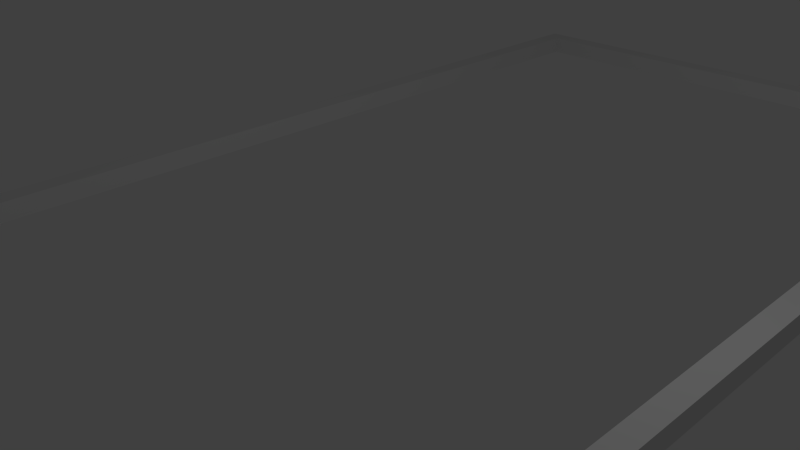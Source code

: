 # Source: mapborder2.blend  (saved by Blender 2.74.0; exported with 4.5.12 LTS)
import bpy
from mathutils import Matrix  # noqa: F401  (used for matrix-valued properties, if any)

bpy.ops.wm.read_factory_settings(use_empty=True)
scene = bpy.context.scene
scene.name = 'Scene'

# ---- collections
col_collection_1 = bpy.data.collections.new('Collection 1'); scene.collection.children.link(col_collection_1)

# ---- materials (node trees are filled in below, after node groups)
mat_material_001 = bpy.data.materials.new('Material.001')
mat_material_001.alpha_threshold = 0.0
mat_material_001.use_transparent_shadow = False
mat_material_001.roughness = 0.5

# ---- material node trees

# ---- world
world_world = bpy.data.worlds.new('World'); scene.world = world_world
world_world.color = (0.05088, 0.05088, 0.05088)
world_world.use_sun_shadow = False
world_world.sun_shadow_jitter_overblur = 0.0
world_world.cycles.sampling_method = 'MANUAL'
world_world.cycles.sample_map_resolution = 256

# ---- cameras
cam_camera = bpy.data.cameras.new('Camera')
cam_camera.clip_end = 100.0
cam_camera.lens = 35.0
cam_camera.sensor_width = 32.0
cam_camera.sensor_height = 18.0
cam_camera.ortho_scale = 7.314
cam_camera.dof.focus_distance = 0.0
cam_camera.dof.aperture_fstop = 128.0

# ---- lights
light_lamp = bpy.data.lights.new('Lamp', 'POINT')
light_lamp.transmission_factor = 0.0
light_lamp.cutoff_distance = 30.0
light_lamp.energy = 100.0
light_lamp.shadow_buffer_clip_start = 1.001
light_lamp.shadow_soft_size = 0.1
light_lamp.shadow_maximum_resolution = 0.006
light_lamp.use_absolute_resolution = True
light_lamp.cycles.use_multiple_importance_sampling = False

# ---- meshes
me_plane_004 = bpy.data.meshes.new('Plane.004')
me_plane_004.from_pydata([(-0.9365, -0.9688, 0.0), (0.9365, -0.9688, 0.0), (-0.9365, 0.9688, 0.0), (0.9365, 0.9688, 0.0), (-0.873, -0.9375, 0.0), (0.873, -0.9375, 0.0), (-0.873, 0.9375, 0.0), (0.873, 0.9375, 0.0), (-0.9365, -0.9688, 0.03), (0.9365, -0.9688, 0.03), (-0.9365, 0.9688, 0.03), (0.9365, 0.9688, 0.03), (-0.873, -0.9375, 0.03), (0.873, -0.9375, 0.03), (-0.873, 0.9375, 0.03), (0.873, 0.9375, 0.03)], [], [(3, 7, 6, 2), (1, 5, 7, 3), (0, 4, 5, 1), (2, 6, 4, 0), (11, 10, 14, 15), (9, 11, 15, 13), (8, 9, 13, 12), (10, 8, 12, 14), (6, 7, 15, 14), (7, 5, 13, 15), (5, 4, 12, 13), (4, 6, 14, 12), (3, 2, 10, 11), (1, 3, 11, 9), (0, 1, 9, 8), (2, 0, 8, 10)])
_uv = me_plane_004.uv_layers.new(name='UVMap')
_uv.uv.foreach_set('vector', [7.29, 0.9994, 7.038, -0.008966, 0.106, -0.008966, -0.1461, 0.9994, 15.56, 1.001, 15.3, -0.01268, 0.1054, -0.01269, -0.1479, 1.001, 7.642, 0.9965, 7.391, -0.008428, 0.482, -0.008431, 0.2308, 0.9965, 15.65, 0.9944, 15.4, -0.009637, 0.339, -0.009637, 0.08802, 0.9944, 7.29, 0.9994, -0.1461, 0.9994, 0.106, -0.008966, 7.038, -0.008966, 15.56, 1.001, -0.1479, 1.001, 0.1054, -0.01269, 15.3, -0.01268, 7.642, 0.9965, 0.2308, 0.9965, 0.482, -0.008431, 7.391, -0.008428, 15.65, 0.9944, 0.08802, 0.9944, 0.339, -0.009637, 15.4, -0.009637, 4.402, 1.0, -2.54, 1.0, -2.54, 0.03589, 4.402, 0.03589, 8.397, 0.9905, -6.807, 0.9905, -6.807, 0.004445, 8.397, 0.00445, 4.015, 1.004, -2.889, 1.004, -2.889, -0.007977, 4.015, -0.007975, 8.157, 0.9985, -6.899, 0.9985, -6.899, -0.001914, 8.157, -0.001909, 2.957, 0.5344, 1.079, 0.5344, 1.079, 0.9881, 2.957, 0.9881, 0.04293, 0.5375, 3.877, 0.5375, 3.877, 0.9837, 0.04293, 0.9837, 1.079, 0.5316, 2.956, 0.5316, 2.956, 0.9828, 1.079, 0.9828, 3.876, 0.5347, 0.04226, 0.5347, 0.04226, 0.988, 3.876, 0.988])
me_plane_004.materials.append(mat_material_001)
me_plane_004.use_remesh_preserve_volume = False
me_plane_004.use_remesh_preserve_attributes = False
me_plane_004.use_mirror_vertex_groups = False
me_plane_004.update()

# ---- objects
ob_plane_001 = bpy.data.objects.new('Plane.001', me_plane_004)
ob_lamp = bpy.data.objects.new('Lamp', light_lamp)
ob_camera = bpy.data.objects.new('Camera', cam_camera)

# ---- transforms, parenting, visibility, modifiers, constraints
ob_plane_001.location = (0.0, 0.0, 0.0)
ob_plane_001.scale = (4.922, 10.0, 10.0)
ob_plane_001.lineart.crease_threshold = 0.0
ob_lamp.location = (4.076, 1.005, 5.904)
ob_lamp.rotation_euler = (0.6503, 0.05522, 1.866)
ob_lamp.lock_rotations_4d = False
ob_lamp.empty_display_type = 'ARROWS'
ob_lamp.color = (0.0, 0.0, 0.0, 0.0)
ob_lamp.lineart.crease_threshold = 0.0
ob_camera.location = (7.481, -6.508, 5.344)
ob_camera.rotation_euler = (1.109, 0.01082, 0.8149)
ob_camera.lock_rotations_4d = False
ob_camera.empty_display_type = 'ARROWS'
ob_camera.color = (0.0, 0.0, 0.0, 0.0)
ob_camera.display_type = 'WIRE'
ob_camera.lineart.crease_threshold = 0.0

# ---- collection membership
col_collection_1.objects.link(ob_plane_001)
col_collection_1.objects.link(ob_lamp)
col_collection_1.objects.link(ob_camera)

# ---- scene / render settings (as saved in the file)
scene.camera = ob_camera
scene.frame_start = 1; scene.frame_end = 250; scene.frame_set(1)
scene.render.engine = 'BLENDER_EEVEE_NEXT'
scene.render.resolution_percentage = 50
scene.render.dither_intensity = 0.0
scene.cycles.use_denoising = False
scene.cycles.samples = 10
scene.cycles.sampling_pattern = 'TABULATED_SOBOL'
scene.cycles.light_sampling_threshold = 0.0
scene.cycles.use_adaptive_sampling = False
scene.cycles.use_light_tree = False
scene.cycles.blur_glossy = 0.0
scene.cycles.pixel_filter_type = 'GAUSSIAN'
scene.cycles.sample_clamp_indirect = 0.0
scene.view_settings.view_transform = 'Standard'
bpy.context.view_layer.update()
